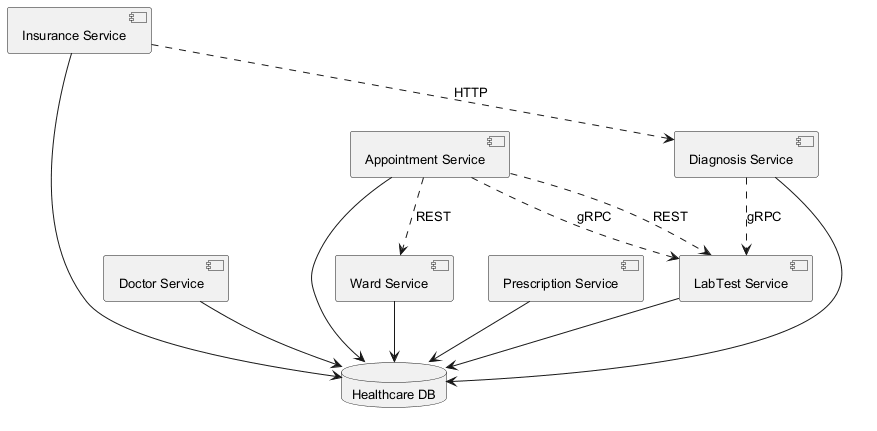

The diagram above was rendered by PlantUML. Its source (embedded in the PNG):
@startuml
skinparam backgroundColor #FFFFFF
skinparam classBackgroundColor #E8F4FA
skinparam classBorderColor #2C7DA0
skinparam defaultFontSize 13
component "Appointment Service" as C_AppointmentService
component "Doctor Service" as C_DoctorService
component "Insurance Service" as C_InsuranceService
component "LabTest Service" as C_LabTestService
component "Prescription Service" as C_PrescriptionService
component "Diagnosis Service" as C_DiagnosisService
component "Ward Service" as C_WardService
database "Healthcare DB" as DB_healthcare
C_AppointmentService --> DB_healthcare
C_DoctorService --> DB_healthcare
C_InsuranceService --> DB_healthcare
C_LabTestService --> DB_healthcare
C_PrescriptionService --> DB_healthcare
C_DiagnosisService --> DB_healthcare
C_WardService --> DB_healthcare
C_AppointmentService ..> C_LabTestService : gRPC
C_InsuranceService ..> C_DiagnosisService : HTTP
C_AppointmentService ..> C_LabTestService : REST
C_AppointmentService ..> C_WardService : REST
C_DiagnosisService ..> C_LabTestService : gRPC
@enduml